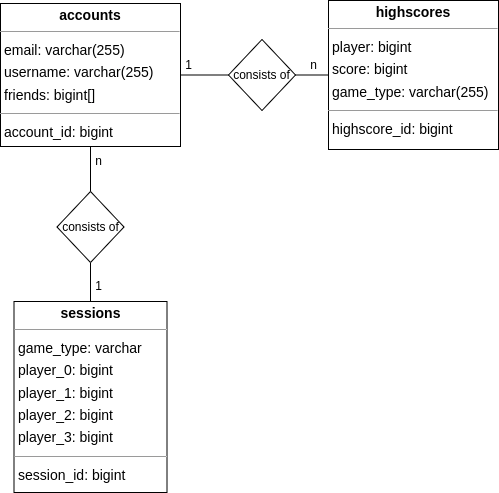

The diagram above was exported from draw.io. Its source (the exported page's mxGraphModel, read from the mxfile embedded in the PNG):
<mxGraphModel dx="1105" dy="1034" grid="1" gridSize="10" guides="1" tooltips="1" connect="1" arrows="1" fold="1" page="0" pageScale="1" pageWidth="850" pageHeight="1100" background="none" math="0" shadow="0">
  <root>
    <mxCell id="0" />
    <mxCell id="1" parent="0" />
    <mxCell id="node1" value="&lt;p style=&quot;margin:0px;margin-top:4px;text-align:center;&quot;&gt;&lt;b&gt;accounts&lt;/b&gt;&lt;/p&gt;&lt;hr size=&quot;1&quot;/&gt;&lt;p style=&quot;margin:0 0 0 4px;line-height:1.6;&quot;&gt; email: varchar(255)&lt;br/&gt; username: varchar(255)&lt;br/&gt; friends: bigint[]&lt;/p&gt;&lt;hr size=&quot;1&quot;/&gt;&lt;p style=&quot;margin:0 0 0 4px;line-height:1.6;&quot;&gt; account_id: bigint&lt;/p&gt;" style="verticalAlign=top;align=left;overflow=fill;fontSize=14;fontFamily=Helvetica;html=1;rounded=0;shadow=0;comic=0;labelBackgroundColor=none;strokeWidth=1;" parent="1" vertex="1">
      <mxGeometry x="-58" y="-89" width="180" height="143" as="geometry" />
    </mxCell>
    <mxCell id="node2" value="&lt;p style=&quot;margin:0px;margin-top:4px;text-align:center;&quot;&gt;&lt;b&gt;highscores&lt;/b&gt;&lt;/p&gt;&lt;hr size=&quot;1&quot;&gt;&lt;p style=&quot;margin:0 0 0 4px;line-height:1.6;&quot;&gt; player: bigint&lt;br&gt; score: bigint&lt;/p&gt;&lt;p style=&quot;margin:0 0 0 4px;line-height:1.6;&quot;&gt;game_type: varchar(255)&lt;/p&gt;&lt;hr size=&quot;1&quot;&gt;&lt;p style=&quot;margin:0 0 0 4px;line-height:1.6;&quot;&gt; highscore_id: bigint&lt;/p&gt;" style="verticalAlign=top;align=left;overflow=fill;fontSize=14;fontFamily=Helvetica;html=1;rounded=0;shadow=0;comic=0;labelBackgroundColor=none;strokeWidth=1;" parent="1" vertex="1">
      <mxGeometry x="270" y="-92" width="170" height="149" as="geometry" />
    </mxCell>
    <mxCell id="node0" value="&lt;p style=&quot;margin:0px;margin-top:4px;text-align:center;&quot;&gt;&lt;b&gt;sessions&lt;/b&gt;&lt;/p&gt;&lt;hr size=&quot;1&quot;/&gt;&lt;p style=&quot;margin:0 0 0 4px;line-height:1.6;&quot;&gt; game_type: varchar&lt;br/&gt; player_0: bigint&lt;br/&gt; player_1: bigint&lt;br/&gt; player_2: bigint&lt;br/&gt; player_3: bigint&lt;/p&gt;&lt;hr size=&quot;1&quot;/&gt;&lt;p style=&quot;margin:0 0 0 4px;line-height:1.6;&quot;&gt; session_id: bigint&lt;/p&gt;" style="verticalAlign=top;align=left;overflow=fill;fontSize=14;fontFamily=Helvetica;html=1;rounded=0;shadow=0;comic=0;labelBackgroundColor=none;strokeWidth=1;" parent="1" vertex="1">
      <mxGeometry x="-44.5" y="209" width="153" height="191" as="geometry" />
    </mxCell>
    <mxCell id="WReRQ6VcsEcpdZnZPvP2-2" value="1" style="text;html=1;align=center;verticalAlign=middle;resizable=0;points=[];autosize=1;strokeColor=none;fillColor=none;" vertex="1" parent="1">
      <mxGeometry x="25" y="179" width="30" height="30" as="geometry" />
    </mxCell>
    <mxCell id="WReRQ6VcsEcpdZnZPvP2-3" value="n" style="text;html=1;align=center;verticalAlign=middle;resizable=0;points=[];autosize=1;strokeColor=none;fillColor=none;" vertex="1" parent="1">
      <mxGeometry x="25" y="54" width="30" height="30" as="geometry" />
    </mxCell>
    <mxCell id="WReRQ6VcsEcpdZnZPvP2-5" value="" style="endArrow=none;html=1;rounded=0;exitX=0.5;exitY=0;exitDx=0;exitDy=0;entryX=0.5;entryY=1;entryDx=0;entryDy=0;" edge="1" parent="1" source="node0" target="WReRQ6VcsEcpdZnZPvP2-6">
      <mxGeometry width="50" height="50" relative="1" as="geometry">
        <mxPoint x="-20" y="180" as="sourcePoint" />
        <mxPoint x="30" y="170" as="targetPoint" />
      </mxGeometry>
    </mxCell>
    <mxCell id="WReRQ6VcsEcpdZnZPvP2-6" value="consists of" style="rhombus;whiteSpace=wrap;html=1;" vertex="1" parent="1">
      <mxGeometry x="-1.5" y="99" width="67" height="71" as="geometry" />
    </mxCell>
    <mxCell id="WReRQ6VcsEcpdZnZPvP2-7" value="" style="endArrow=none;html=1;rounded=0;exitX=0.5;exitY=0;exitDx=0;exitDy=0;entryX=0.5;entryY=1;entryDx=0;entryDy=0;" edge="1" parent="1" source="WReRQ6VcsEcpdZnZPvP2-6" target="node1">
      <mxGeometry width="50" height="50" relative="1" as="geometry">
        <mxPoint x="180" y="240" as="sourcePoint" />
        <mxPoint x="230" y="190" as="targetPoint" />
      </mxGeometry>
    </mxCell>
    <mxCell id="WReRQ6VcsEcpdZnZPvP2-8" value="" style="endArrow=none;html=1;rounded=0;exitX=1;exitY=0.5;exitDx=0;exitDy=0;entryX=0;entryY=0.5;entryDx=0;entryDy=0;" edge="1" parent="1" source="node1" target="WReRQ6VcsEcpdZnZPvP2-9">
      <mxGeometry width="50" height="50" relative="1" as="geometry">
        <mxPoint x="150" y="-20" as="sourcePoint" />
        <mxPoint x="160" y="-10" as="targetPoint" />
      </mxGeometry>
    </mxCell>
    <mxCell id="WReRQ6VcsEcpdZnZPvP2-9" value="consists of" style="rhombus;whiteSpace=wrap;html=1;" vertex="1" parent="1">
      <mxGeometry x="170" y="-53" width="67" height="71" as="geometry" />
    </mxCell>
    <mxCell id="WReRQ6VcsEcpdZnZPvP2-10" value="" style="endArrow=none;html=1;rounded=0;exitX=0;exitY=0.5;exitDx=0;exitDy=0;entryX=1;entryY=0.5;entryDx=0;entryDy=0;" edge="1" parent="1" source="node2" target="WReRQ6VcsEcpdZnZPvP2-9">
      <mxGeometry width="50" height="50" relative="1" as="geometry">
        <mxPoint x="132" y="-7" as="sourcePoint" />
        <mxPoint x="180" y="6" as="targetPoint" />
      </mxGeometry>
    </mxCell>
    <mxCell id="WReRQ6VcsEcpdZnZPvP2-11" value="1" style="text;html=1;align=center;verticalAlign=middle;resizable=0;points=[];autosize=1;strokeColor=none;fillColor=none;" vertex="1" parent="1">
      <mxGeometry x="115" y="-42" width="30" height="30" as="geometry" />
    </mxCell>
    <mxCell id="WReRQ6VcsEcpdZnZPvP2-12" value="n" style="text;html=1;align=center;verticalAlign=middle;resizable=0;points=[];autosize=1;strokeColor=none;fillColor=none;" vertex="1" parent="1">
      <mxGeometry x="240" y="-42" width="30" height="30" as="geometry" />
    </mxCell>
  </root>
</mxGraphModel>